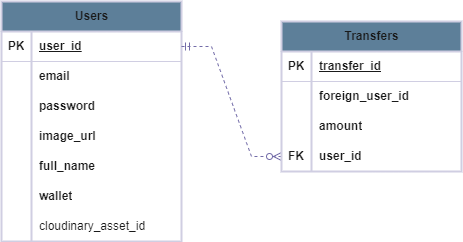

The diagram above was exported from draw.io. Its source (the exported page's mxGraphModel, read from the mxfile embedded in the PNG):
<mxGraphModel dx="880" dy="438" grid="1" gridSize="10" guides="1" tooltips="1" connect="1" arrows="1" fold="1" page="1" pageScale="1" pageWidth="850" pageHeight="1100" background="#ffffff" math="0" shadow="0">
  <root>
    <mxCell id="0" />
    <mxCell id="1" parent="0" />
    <mxCell id="EIz6pv5iUPAfGoJl-KPc-27" value="Users" style="shape=table;startSize=30;container=1;collapsible=1;childLayout=tableLayout;fixedRows=1;rowLines=0;fontStyle=1;align=center;resizeLast=1;html=1;labelBackgroundColor=none;fillColor=#5D7F99;strokeColor=#D0CEE2;fontColor=#1A1A1A;rounded=0;shadow=0;gradientColor=none;swimlaneFillColor=none;strokeWidth=2;" parent="1" vertex="1">
      <mxGeometry x="130" y="160" width="180" height="240" as="geometry" />
    </mxCell>
    <mxCell id="EIz6pv5iUPAfGoJl-KPc-28" value="" style="shape=tableRow;horizontal=0;startSize=0;swimlaneHead=0;swimlaneBody=0;fillColor=none;collapsible=0;dropTarget=0;points=[[0,0.5],[1,0.5]];portConstraint=eastwest;top=0;left=0;right=0;bottom=1;labelBackgroundColor=none;strokeColor=#D0CEE2;fontColor=#1A1A1A;rounded=1;" parent="EIz6pv5iUPAfGoJl-KPc-27" vertex="1">
      <mxGeometry y="30" width="180" height="30" as="geometry" />
    </mxCell>
    <mxCell id="EIz6pv5iUPAfGoJl-KPc-29" value="PK" style="shape=partialRectangle;connectable=0;fillColor=none;top=0;left=0;bottom=0;right=0;fontStyle=1;overflow=hidden;whiteSpace=wrap;html=1;labelBackgroundColor=none;strokeColor=#D0CEE2;fontColor=#1A1A1A;rounded=1;" parent="EIz6pv5iUPAfGoJl-KPc-28" vertex="1">
      <mxGeometry width="30" height="30" as="geometry">
        <mxRectangle width="30" height="30" as="alternateBounds" />
      </mxGeometry>
    </mxCell>
    <mxCell id="EIz6pv5iUPAfGoJl-KPc-30" value="user_id" style="shape=partialRectangle;connectable=0;fillColor=none;top=0;left=0;bottom=0;right=0;align=left;spacingLeft=6;fontStyle=5;overflow=hidden;whiteSpace=wrap;html=1;labelBackgroundColor=none;strokeColor=#D0CEE2;fontColor=#1A1A1A;rounded=1;" parent="EIz6pv5iUPAfGoJl-KPc-28" vertex="1">
      <mxGeometry x="30" width="150" height="30" as="geometry">
        <mxRectangle width="150" height="30" as="alternateBounds" />
      </mxGeometry>
    </mxCell>
    <mxCell id="EIz6pv5iUPAfGoJl-KPc-31" value="" style="shape=tableRow;horizontal=0;startSize=0;swimlaneHead=0;swimlaneBody=0;fillColor=none;collapsible=0;dropTarget=0;points=[[0,0.5],[1,0.5]];portConstraint=eastwest;top=0;left=0;right=0;bottom=0;labelBackgroundColor=none;strokeColor=#D0CEE2;fontColor=#1A1A1A;rounded=1;" parent="EIz6pv5iUPAfGoJl-KPc-27" vertex="1">
      <mxGeometry y="60" width="180" height="30" as="geometry" />
    </mxCell>
    <mxCell id="EIz6pv5iUPAfGoJl-KPc-32" value="" style="shape=partialRectangle;connectable=0;fillColor=none;top=0;left=0;bottom=0;right=0;editable=1;overflow=hidden;whiteSpace=wrap;html=1;labelBackgroundColor=none;strokeColor=#D0CEE2;fontColor=#1A1A1A;rounded=1;" parent="EIz6pv5iUPAfGoJl-KPc-31" vertex="1">
      <mxGeometry width="30" height="30" as="geometry">
        <mxRectangle width="30" height="30" as="alternateBounds" />
      </mxGeometry>
    </mxCell>
    <mxCell id="EIz6pv5iUPAfGoJl-KPc-33" value="email" style="shape=partialRectangle;connectable=0;fillColor=none;top=0;left=0;bottom=0;right=0;align=left;spacingLeft=6;overflow=hidden;whiteSpace=wrap;html=1;fontStyle=1;labelBackgroundColor=none;strokeColor=#D0CEE2;fontColor=#1A1A1A;rounded=1;" parent="EIz6pv5iUPAfGoJl-KPc-31" vertex="1">
      <mxGeometry x="30" width="150" height="30" as="geometry">
        <mxRectangle width="150" height="30" as="alternateBounds" />
      </mxGeometry>
    </mxCell>
    <mxCell id="EIz6pv5iUPAfGoJl-KPc-34" value="" style="shape=tableRow;horizontal=0;startSize=0;swimlaneHead=0;swimlaneBody=0;fillColor=none;collapsible=0;dropTarget=0;points=[[0,0.5],[1,0.5]];portConstraint=eastwest;top=0;left=0;right=0;bottom=0;labelBackgroundColor=none;strokeColor=#D0CEE2;fontColor=#1A1A1A;rounded=1;" parent="EIz6pv5iUPAfGoJl-KPc-27" vertex="1">
      <mxGeometry y="90" width="180" height="30" as="geometry" />
    </mxCell>
    <mxCell id="EIz6pv5iUPAfGoJl-KPc-35" value="" style="shape=partialRectangle;connectable=0;fillColor=none;top=0;left=0;bottom=0;right=0;editable=1;overflow=hidden;whiteSpace=wrap;html=1;labelBackgroundColor=none;strokeColor=#D0CEE2;fontColor=#1A1A1A;rounded=1;" parent="EIz6pv5iUPAfGoJl-KPc-34" vertex="1">
      <mxGeometry width="30" height="30" as="geometry">
        <mxRectangle width="30" height="30" as="alternateBounds" />
      </mxGeometry>
    </mxCell>
    <mxCell id="EIz6pv5iUPAfGoJl-KPc-36" value="password" style="shape=partialRectangle;connectable=0;fillColor=none;top=0;left=0;bottom=0;right=0;align=left;spacingLeft=6;overflow=hidden;whiteSpace=wrap;html=1;fontStyle=1;labelBackgroundColor=none;strokeColor=#D0CEE2;fontColor=#1A1A1A;rounded=1;" parent="EIz6pv5iUPAfGoJl-KPc-34" vertex="1">
      <mxGeometry x="30" width="150" height="30" as="geometry">
        <mxRectangle width="150" height="30" as="alternateBounds" />
      </mxGeometry>
    </mxCell>
    <mxCell id="EIz6pv5iUPAfGoJl-KPc-37" value="" style="shape=tableRow;horizontal=0;startSize=0;swimlaneHead=0;swimlaneBody=0;fillColor=none;collapsible=0;dropTarget=0;points=[[0,0.5],[1,0.5]];portConstraint=eastwest;top=0;left=0;right=0;bottom=0;labelBackgroundColor=none;strokeColor=#D0CEE2;fontColor=#1A1A1A;rounded=1;" parent="EIz6pv5iUPAfGoJl-KPc-27" vertex="1">
      <mxGeometry y="120" width="180" height="30" as="geometry" />
    </mxCell>
    <mxCell id="EIz6pv5iUPAfGoJl-KPc-38" value="" style="shape=partialRectangle;connectable=0;fillColor=none;top=0;left=0;bottom=0;right=0;editable=1;overflow=hidden;whiteSpace=wrap;html=1;labelBackgroundColor=none;strokeColor=#D0CEE2;fontColor=#1A1A1A;rounded=1;" parent="EIz6pv5iUPAfGoJl-KPc-37" vertex="1">
      <mxGeometry width="30" height="30" as="geometry">
        <mxRectangle width="30" height="30" as="alternateBounds" />
      </mxGeometry>
    </mxCell>
    <mxCell id="EIz6pv5iUPAfGoJl-KPc-39" value="image_url" style="shape=partialRectangle;connectable=0;fillColor=none;top=0;left=0;bottom=0;right=0;align=left;spacingLeft=6;overflow=hidden;whiteSpace=wrap;html=1;fontStyle=1;labelBackgroundColor=none;strokeColor=#D0CEE2;fontColor=#1A1A1A;rounded=1;" parent="EIz6pv5iUPAfGoJl-KPc-37" vertex="1">
      <mxGeometry x="30" width="150" height="30" as="geometry">
        <mxRectangle width="150" height="30" as="alternateBounds" />
      </mxGeometry>
    </mxCell>
    <mxCell id="EIz6pv5iUPAfGoJl-KPc-40" value="" style="shape=tableRow;horizontal=0;startSize=0;swimlaneHead=0;swimlaneBody=0;fillColor=none;collapsible=0;dropTarget=0;points=[[0,0.5],[1,0.5]];portConstraint=eastwest;top=0;left=0;right=0;bottom=0;labelBackgroundColor=none;strokeColor=#D0CEE2;fontColor=#1A1A1A;rounded=1;" parent="EIz6pv5iUPAfGoJl-KPc-27" vertex="1">
      <mxGeometry y="150" width="180" height="30" as="geometry" />
    </mxCell>
    <mxCell id="EIz6pv5iUPAfGoJl-KPc-41" value="" style="shape=partialRectangle;connectable=0;fillColor=none;top=0;left=0;bottom=0;right=0;editable=1;overflow=hidden;whiteSpace=wrap;html=1;labelBackgroundColor=none;strokeColor=#D0CEE2;fontColor=#1A1A1A;rounded=1;" parent="EIz6pv5iUPAfGoJl-KPc-40" vertex="1">
      <mxGeometry width="30" height="30" as="geometry">
        <mxRectangle width="30" height="30" as="alternateBounds" />
      </mxGeometry>
    </mxCell>
    <mxCell id="EIz6pv5iUPAfGoJl-KPc-42" value="full_name" style="shape=partialRectangle;connectable=0;fillColor=none;top=0;left=0;bottom=0;right=0;align=left;spacingLeft=6;overflow=hidden;whiteSpace=wrap;html=1;fontStyle=1;labelBackgroundColor=none;strokeColor=#D0CEE2;fontColor=#1A1A1A;rounded=1;" parent="EIz6pv5iUPAfGoJl-KPc-40" vertex="1">
      <mxGeometry x="30" width="150" height="30" as="geometry">
        <mxRectangle width="150" height="30" as="alternateBounds" />
      </mxGeometry>
    </mxCell>
    <mxCell id="EIz6pv5iUPAfGoJl-KPc-43" value="" style="shape=tableRow;horizontal=0;startSize=0;swimlaneHead=0;swimlaneBody=0;fillColor=none;collapsible=0;dropTarget=0;points=[[0,0.5],[1,0.5]];portConstraint=eastwest;top=0;left=0;right=0;bottom=0;labelBackgroundColor=none;strokeColor=#D0CEE2;fontColor=#1A1A1A;rounded=1;" parent="EIz6pv5iUPAfGoJl-KPc-27" vertex="1">
      <mxGeometry y="180" width="180" height="30" as="geometry" />
    </mxCell>
    <mxCell id="EIz6pv5iUPAfGoJl-KPc-44" value="" style="shape=partialRectangle;connectable=0;fillColor=none;top=0;left=0;bottom=0;right=0;editable=1;overflow=hidden;whiteSpace=wrap;html=1;labelBackgroundColor=none;strokeColor=#D0CEE2;fontColor=#1A1A1A;rounded=1;" parent="EIz6pv5iUPAfGoJl-KPc-43" vertex="1">
      <mxGeometry width="30" height="30" as="geometry">
        <mxRectangle width="30" height="30" as="alternateBounds" />
      </mxGeometry>
    </mxCell>
    <mxCell id="EIz6pv5iUPAfGoJl-KPc-45" value="wallet" style="shape=partialRectangle;connectable=0;fillColor=none;top=0;left=0;bottom=0;right=0;align=left;spacingLeft=6;overflow=hidden;whiteSpace=wrap;html=1;fontStyle=1;labelBackgroundColor=none;strokeColor=#D0CEE2;fontColor=#1A1A1A;rounded=1;" parent="EIz6pv5iUPAfGoJl-KPc-43" vertex="1">
      <mxGeometry x="30" width="150" height="30" as="geometry">
        <mxRectangle width="150" height="30" as="alternateBounds" />
      </mxGeometry>
    </mxCell>
    <mxCell id="EIz6pv5iUPAfGoJl-KPc-46" value="" style="shape=tableRow;horizontal=0;startSize=0;swimlaneHead=0;swimlaneBody=0;fillColor=none;collapsible=0;dropTarget=0;points=[[0,0.5],[1,0.5]];portConstraint=eastwest;top=0;left=0;right=0;bottom=0;labelBackgroundColor=none;strokeColor=#D0CEE2;fontColor=#1A1A1A;rounded=1;" parent="EIz6pv5iUPAfGoJl-KPc-27" vertex="1">
      <mxGeometry y="210" width="180" height="30" as="geometry" />
    </mxCell>
    <mxCell id="EIz6pv5iUPAfGoJl-KPc-47" value="" style="shape=partialRectangle;connectable=0;fillColor=none;top=0;left=0;bottom=0;right=0;editable=1;overflow=hidden;whiteSpace=wrap;html=1;labelBackgroundColor=none;strokeColor=#D0CEE2;fontColor=#1A1A1A;rounded=1;" parent="EIz6pv5iUPAfGoJl-KPc-46" vertex="1">
      <mxGeometry width="30" height="30" as="geometry">
        <mxRectangle width="30" height="30" as="alternateBounds" />
      </mxGeometry>
    </mxCell>
    <mxCell id="EIz6pv5iUPAfGoJl-KPc-48" value="cloudinary_asset_id" style="shape=partialRectangle;connectable=0;fillColor=none;top=0;left=0;bottom=0;right=0;align=left;spacingLeft=6;overflow=hidden;whiteSpace=wrap;html=1;labelBackgroundColor=none;strokeColor=#D0CEE2;fontColor=#1A1A1A;rounded=1;" parent="EIz6pv5iUPAfGoJl-KPc-46" vertex="1">
      <mxGeometry x="30" width="150" height="30" as="geometry">
        <mxRectangle width="150" height="30" as="alternateBounds" />
      </mxGeometry>
    </mxCell>
    <mxCell id="EIz6pv5iUPAfGoJl-KPc-102" value="" style="edgeStyle=entityRelationEdgeStyle;fontSize=12;html=1;endArrow=ERzeroToMany;endFill=1;startArrow=ERmandOne;rounded=0;strokeColor=#736CA8;fontColor=#1A1A1A;exitX=1;exitY=0.5;exitDx=0;exitDy=0;entryX=0;entryY=0.5;entryDx=0;entryDy=0;dashed=1;startFill=0;" parent="1" source="EIz6pv5iUPAfGoJl-KPc-28" target="EIz6pv5iUPAfGoJl-KPc-81" edge="1">
      <mxGeometry width="100" height="100" relative="1" as="geometry">
        <mxPoint x="260" y="300" as="sourcePoint" />
        <mxPoint x="645" y="400" as="targetPoint" />
      </mxGeometry>
    </mxCell>
    <mxCell id="EIz6pv5iUPAfGoJl-KPc-14" value="Transfers" style="shape=table;startSize=30;container=1;collapsible=1;childLayout=tableLayout;fixedRows=1;rowLines=0;fontStyle=1;align=center;resizeLast=1;html=1;labelBackgroundColor=none;fillColor=#5D7F99;strokeColor=#D0CEE2;fontColor=#1A1A1A;rounded=0;strokeWidth=2;" parent="1" vertex="1">
      <mxGeometry x="410" y="180" width="180" height="150" as="geometry">
        <mxRectangle x="390" y="130" width="90" height="30" as="alternateBounds" />
      </mxGeometry>
    </mxCell>
    <mxCell id="EIz6pv5iUPAfGoJl-KPc-15" value="" style="shape=tableRow;horizontal=0;startSize=0;swimlaneHead=0;swimlaneBody=0;fillColor=none;collapsible=0;dropTarget=0;points=[[0,0.5],[1,0.5]];portConstraint=eastwest;top=0;left=0;right=0;bottom=1;labelBackgroundColor=none;strokeColor=#D0CEE2;fontColor=#1A1A1A;rounded=1;" parent="EIz6pv5iUPAfGoJl-KPc-14" vertex="1">
      <mxGeometry y="30" width="180" height="30" as="geometry" />
    </mxCell>
    <mxCell id="EIz6pv5iUPAfGoJl-KPc-16" value="PK" style="shape=partialRectangle;connectable=0;fillColor=none;top=0;left=0;bottom=0;right=0;fontStyle=1;overflow=hidden;whiteSpace=wrap;html=1;labelBackgroundColor=none;strokeColor=#D0CEE2;fontColor=#1A1A1A;rounded=1;" parent="EIz6pv5iUPAfGoJl-KPc-15" vertex="1">
      <mxGeometry width="30" height="30" as="geometry">
        <mxRectangle width="30" height="30" as="alternateBounds" />
      </mxGeometry>
    </mxCell>
    <mxCell id="EIz6pv5iUPAfGoJl-KPc-17" value="transfer_id" style="shape=partialRectangle;connectable=0;fillColor=none;top=0;left=0;bottom=0;right=0;align=left;spacingLeft=6;fontStyle=5;overflow=hidden;whiteSpace=wrap;html=1;labelBackgroundColor=none;strokeColor=#D0CEE2;fontColor=#1A1A1A;rounded=1;" parent="EIz6pv5iUPAfGoJl-KPc-15" vertex="1">
      <mxGeometry x="30" width="150" height="30" as="geometry">
        <mxRectangle width="150" height="30" as="alternateBounds" />
      </mxGeometry>
    </mxCell>
    <mxCell id="EIz6pv5iUPAfGoJl-KPc-21" value="" style="shape=tableRow;horizontal=0;startSize=0;swimlaneHead=0;swimlaneBody=0;fillColor=none;collapsible=0;dropTarget=0;points=[[0,0.5],[1,0.5]];portConstraint=eastwest;top=0;left=0;right=0;bottom=0;labelBackgroundColor=none;strokeColor=#D0CEE2;fontColor=#1A1A1A;rounded=1;" parent="EIz6pv5iUPAfGoJl-KPc-14" vertex="1">
      <mxGeometry y="60" width="180" height="30" as="geometry" />
    </mxCell>
    <mxCell id="EIz6pv5iUPAfGoJl-KPc-22" value="" style="shape=partialRectangle;connectable=0;fillColor=none;top=0;left=0;bottom=0;right=0;editable=1;overflow=hidden;whiteSpace=wrap;html=1;labelBackgroundColor=none;strokeColor=#D0CEE2;fontColor=#1A1A1A;rounded=1;" parent="EIz6pv5iUPAfGoJl-KPc-21" vertex="1">
      <mxGeometry width="30" height="30" as="geometry">
        <mxRectangle width="30" height="30" as="alternateBounds" />
      </mxGeometry>
    </mxCell>
    <mxCell id="EIz6pv5iUPAfGoJl-KPc-23" value="foreign_user_id" style="shape=partialRectangle;connectable=0;fillColor=none;top=0;left=0;bottom=0;right=0;align=left;spacingLeft=6;overflow=hidden;whiteSpace=wrap;html=1;fontStyle=1;labelBackgroundColor=none;strokeColor=#D0CEE2;fontColor=#1A1A1A;rounded=1;strokeWidth=4;" parent="EIz6pv5iUPAfGoJl-KPc-21" vertex="1">
      <mxGeometry x="30" width="150" height="30" as="geometry">
        <mxRectangle width="150" height="30" as="alternateBounds" />
      </mxGeometry>
    </mxCell>
    <mxCell id="EIz6pv5iUPAfGoJl-KPc-68" value="" style="shape=tableRow;horizontal=0;startSize=0;swimlaneHead=0;swimlaneBody=0;fillColor=none;collapsible=0;dropTarget=0;points=[[0,0.5],[1,0.5]];portConstraint=eastwest;top=0;left=0;right=0;bottom=0;labelBackgroundColor=none;strokeColor=#D0CEE2;fontColor=#1A1A1A;rounded=1;" parent="EIz6pv5iUPAfGoJl-KPc-14" vertex="1">
      <mxGeometry y="90" width="180" height="30" as="geometry" />
    </mxCell>
    <mxCell id="EIz6pv5iUPAfGoJl-KPc-69" value="" style="shape=partialRectangle;connectable=0;fillColor=none;top=0;left=0;bottom=0;right=0;editable=1;overflow=hidden;whiteSpace=wrap;html=1;labelBackgroundColor=none;strokeColor=#D0CEE2;fontColor=#1A1A1A;rounded=1;" parent="EIz6pv5iUPAfGoJl-KPc-68" vertex="1">
      <mxGeometry width="30" height="30" as="geometry">
        <mxRectangle width="30" height="30" as="alternateBounds" />
      </mxGeometry>
    </mxCell>
    <mxCell id="EIz6pv5iUPAfGoJl-KPc-70" value="amount" style="shape=partialRectangle;connectable=0;fillColor=none;top=0;left=0;bottom=0;right=0;align=left;spacingLeft=6;overflow=hidden;whiteSpace=wrap;html=1;fontStyle=1;labelBackgroundColor=none;strokeColor=#D0CEE2;fontColor=#1A1A1A;rounded=1;" parent="EIz6pv5iUPAfGoJl-KPc-68" vertex="1">
      <mxGeometry x="30" width="150" height="30" as="geometry">
        <mxRectangle width="150" height="30" as="alternateBounds" />
      </mxGeometry>
    </mxCell>
    <mxCell id="EIz6pv5iUPAfGoJl-KPc-81" value="" style="shape=tableRow;horizontal=0;startSize=0;swimlaneHead=0;swimlaneBody=0;fillColor=none;collapsible=0;dropTarget=0;points=[[0,0.5],[1,0.5]];portConstraint=eastwest;top=0;left=0;right=0;bottom=0;labelBackgroundColor=none;strokeColor=#D0CEE2;fontColor=#1A1A1A;rounded=1;" parent="EIz6pv5iUPAfGoJl-KPc-14" vertex="1">
      <mxGeometry y="120" width="180" height="30" as="geometry" />
    </mxCell>
    <mxCell id="EIz6pv5iUPAfGoJl-KPc-82" value="FK" style="shape=partialRectangle;connectable=0;fillColor=none;top=0;left=0;bottom=0;right=0;editable=1;overflow=hidden;whiteSpace=wrap;html=1;fontStyle=1;labelBackgroundColor=none;strokeColor=#D0CEE2;fontColor=#1A1A1A;rounded=1;" parent="EIz6pv5iUPAfGoJl-KPc-81" vertex="1">
      <mxGeometry width="30" height="30" as="geometry">
        <mxRectangle width="30" height="30" as="alternateBounds" />
      </mxGeometry>
    </mxCell>
    <mxCell id="EIz6pv5iUPAfGoJl-KPc-83" value="user_id" style="shape=partialRectangle;connectable=0;fillColor=none;top=0;left=0;bottom=0;right=0;align=left;spacingLeft=6;overflow=hidden;whiteSpace=wrap;html=1;fontStyle=1;labelBackgroundColor=none;strokeColor=#D0CEE2;fontColor=#1A1A1A;rounded=1;" parent="EIz6pv5iUPAfGoJl-KPc-81" vertex="1">
      <mxGeometry x="30" width="150" height="30" as="geometry">
        <mxRectangle width="150" height="30" as="alternateBounds" />
      </mxGeometry>
    </mxCell>
  </root>
</mxGraphModel>